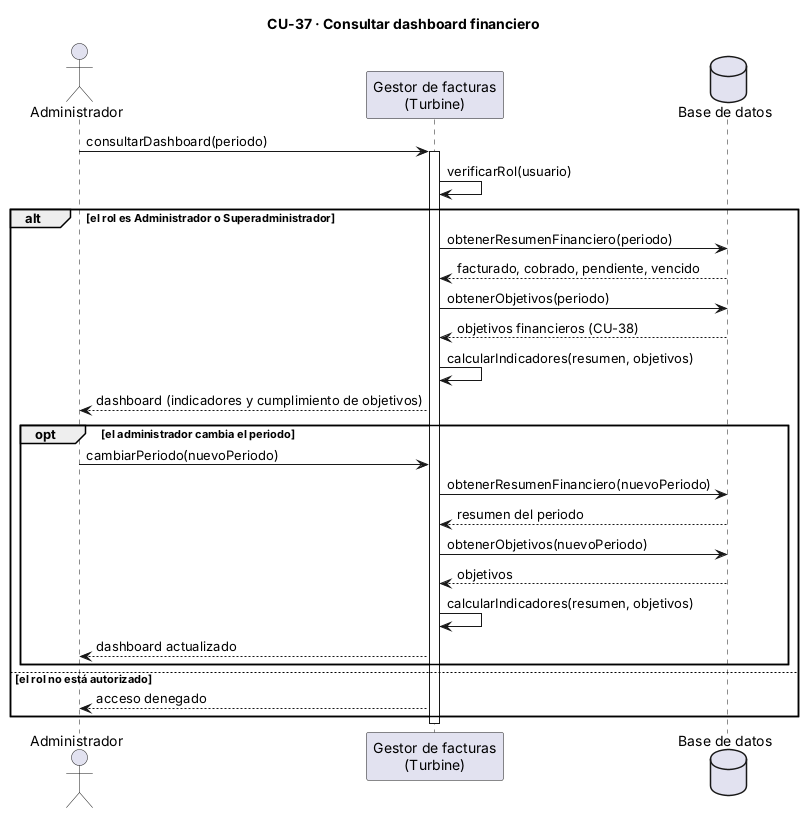

The diagram above was rendered by PlantUML. Its source (embedded in the PNG):
@startuml
title CU-37 · Consultar dashboard financiero
skinparam sequenceMessageAlign left
actor "Administrador" as A
participant "Gestor de facturas\n(Turbine)" as G
database "Base de datos" as DB

A -> G : consultarDashboard(periodo)
activate G
G -> G : verificarRol(usuario)

alt el rol es Administrador o Superadministrador
  G -> DB : obtenerResumenFinanciero(periodo)
  DB --> G : facturado, cobrado, pendiente, vencido
  G -> DB : obtenerObjetivos(periodo)
  DB --> G : objetivos financieros (CU-38)
  G -> G : calcularIndicadores(resumen, objetivos)
  G --> A : dashboard (indicadores y cumplimiento de objetivos)

  opt el administrador cambia el periodo
    A -> G : cambiarPeriodo(nuevoPeriodo)
    G -> DB : obtenerResumenFinanciero(nuevoPeriodo)
    DB --> G : resumen del periodo
    G -> DB : obtenerObjetivos(nuevoPeriodo)
    DB --> G : objetivos
    G -> G : calcularIndicadores(resumen, objetivos)
    G --> A : dashboard actualizado
  end
else el rol no está autorizado
  G --> A : acceso denegado
end
deactivate G
@enduml